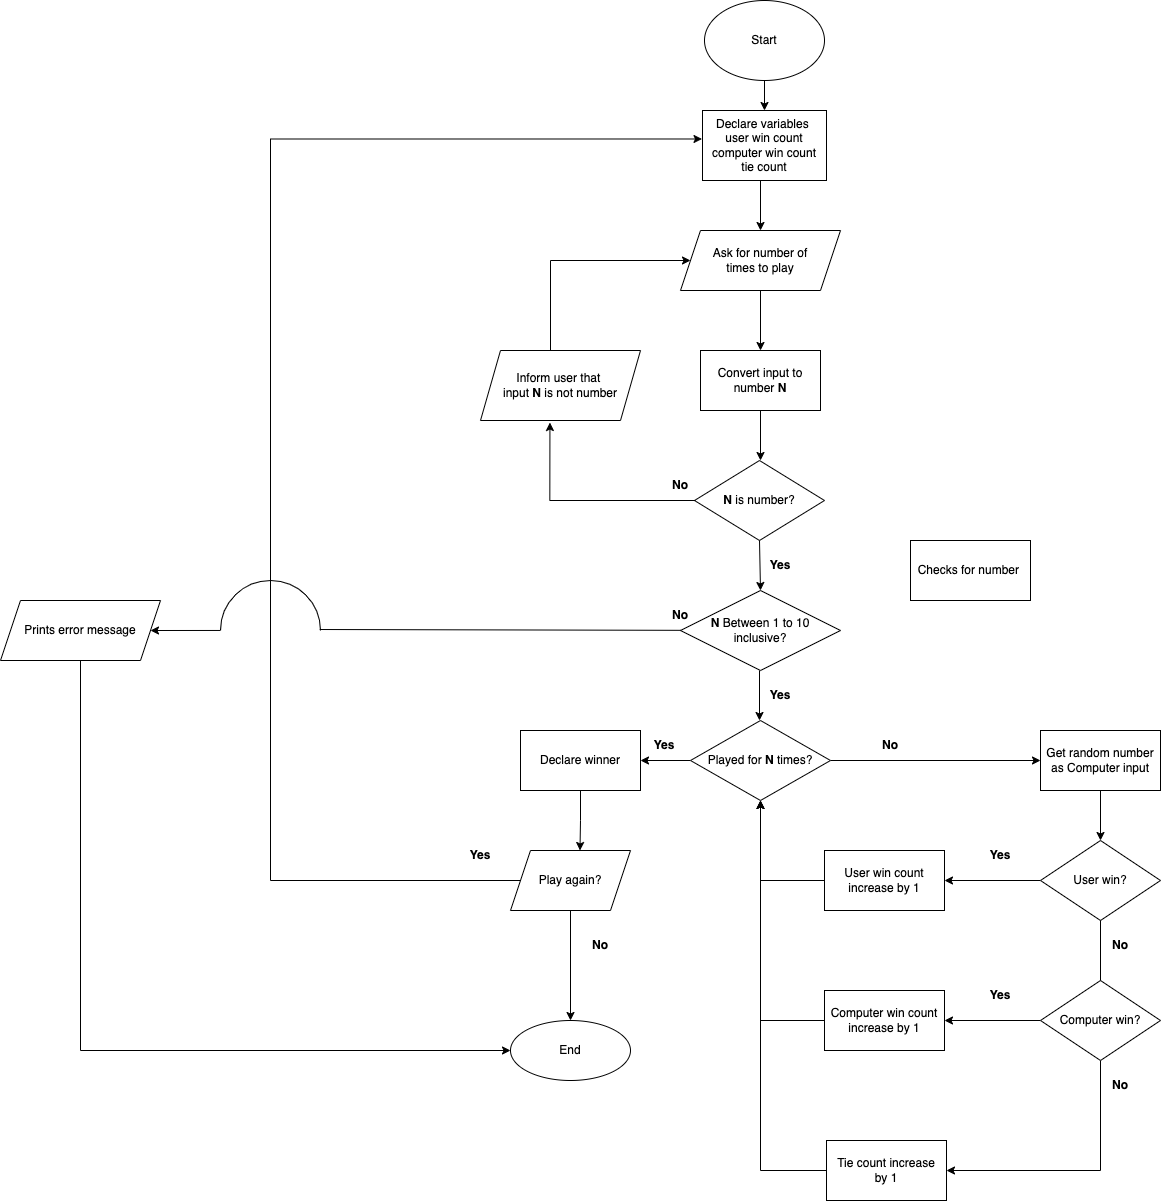

The diagram above was exported from draw.io. Its source (the exported page's mxGraphModel, read from the mxfile embedded in the PNG):
<mxGraphModel dx="2655" dy="1023" grid="1" gridSize="10" guides="1" tooltips="1" connect="1" arrows="1" fold="1" page="1" pageScale="1" pageWidth="827" pageHeight="1169" math="0" shadow="0">
  <root>
    <mxCell id="0" />
    <mxCell id="1" parent="0" />
    <mxCell id="YzhSyXgzqnuuIKS_areu-45" value="" style="edgeStyle=orthogonalEdgeStyle;rounded=0;orthogonalLoop=1;jettySize=auto;html=1;" parent="1" source="YzhSyXgzqnuuIKS_areu-1" target="YzhSyXgzqnuuIKS_areu-44" edge="1">
      <mxGeometry relative="1" as="geometry" />
    </mxCell>
    <mxCell id="YzhSyXgzqnuuIKS_areu-1" value="Start" style="ellipse;whiteSpace=wrap;html=1;" parent="1" vertex="1">
      <mxGeometry x="414" y="20" width="120" height="80" as="geometry" />
    </mxCell>
    <mxCell id="YzhSyXgzqnuuIKS_areu-4" value="Checks for number&amp;nbsp;" style="rounded=0;whiteSpace=wrap;html=1;" parent="1" vertex="1">
      <mxGeometry x="620" y="560" width="120" height="60" as="geometry" />
    </mxCell>
    <mxCell id="YzhSyXgzqnuuIKS_areu-5" value="Ask for number of&lt;br&gt;times to play" style="shape=parallelogram;perimeter=parallelogramPerimeter;whiteSpace=wrap;html=1;fixedSize=1;" parent="1" vertex="1">
      <mxGeometry x="390" y="250" width="160" height="60" as="geometry" />
    </mxCell>
    <mxCell id="YzhSyXgzqnuuIKS_areu-8" value="&lt;b&gt;N&lt;/b&gt; Between 1 to 10&lt;br&gt;inclusive?" style="rhombus;whiteSpace=wrap;html=1;" parent="1" vertex="1">
      <mxGeometry x="390" y="610" width="160" height="80" as="geometry" />
    </mxCell>
    <mxCell id="YzhSyXgzqnuuIKS_areu-9" value="" style="endArrow=classic;html=1;rounded=0;exitX=0.5;exitY=1;exitDx=0;exitDy=0;" parent="1" source="YzhSyXgzqnuuIKS_areu-5" edge="1">
      <mxGeometry width="50" height="50" relative="1" as="geometry">
        <mxPoint x="340" y="520" as="sourcePoint" />
        <mxPoint x="470" y="370" as="targetPoint" />
      </mxGeometry>
    </mxCell>
    <mxCell id="YzhSyXgzqnuuIKS_areu-41" style="edgeStyle=orthogonalEdgeStyle;rounded=0;orthogonalLoop=1;jettySize=auto;html=1;exitX=0.5;exitY=1;exitDx=0;exitDy=0;entryX=0;entryY=0.5;entryDx=0;entryDy=0;" parent="1" source="YzhSyXgzqnuuIKS_areu-11" target="YzhSyXgzqnuuIKS_areu-96" edge="1">
      <mxGeometry relative="1" as="geometry">
        <mxPoint x="150" y="1070" as="targetPoint" />
        <Array as="points">
          <mxPoint x="-210" y="1070" />
        </Array>
      </mxGeometry>
    </mxCell>
    <mxCell id="YzhSyXgzqnuuIKS_areu-11" value="Prints error message" style="shape=parallelogram;perimeter=parallelogramPerimeter;whiteSpace=wrap;html=1;fixedSize=1;" parent="1" vertex="1">
      <mxGeometry x="-290" y="620" width="160" height="60" as="geometry" />
    </mxCell>
    <mxCell id="YzhSyXgzqnuuIKS_areu-16" value="Convert input to number &lt;b&gt;N&lt;/b&gt;" style="rounded=0;whiteSpace=wrap;html=1;" parent="1" vertex="1">
      <mxGeometry x="410" y="370" width="120" height="60" as="geometry" />
    </mxCell>
    <mxCell id="YzhSyXgzqnuuIKS_areu-17" value="" style="endArrow=classic;html=1;rounded=0;exitX=0.5;exitY=1;exitDx=0;exitDy=0;" parent="1" source="YzhSyXgzqnuuIKS_areu-16" edge="1">
      <mxGeometry width="50" height="50" relative="1" as="geometry">
        <mxPoint x="340" y="430" as="sourcePoint" />
        <mxPoint x="470" y="480" as="targetPoint" />
      </mxGeometry>
    </mxCell>
    <mxCell id="YzhSyXgzqnuuIKS_areu-18" value="&lt;b&gt;N&lt;/b&gt; is number?" style="rhombus;whiteSpace=wrap;html=1;" parent="1" vertex="1">
      <mxGeometry x="404" y="480" width="130" height="80" as="geometry" />
    </mxCell>
    <mxCell id="YzhSyXgzqnuuIKS_areu-68" style="edgeStyle=orthogonalEdgeStyle;rounded=0;orthogonalLoop=1;jettySize=auto;html=1;exitX=0.75;exitY=1;exitDx=0;exitDy=0;entryX=0.434;entryY=1.029;entryDx=0;entryDy=0;entryPerimeter=0;" parent="1" source="YzhSyXgzqnuuIKS_areu-28" target="YzhSyXgzqnuuIKS_areu-29" edge="1">
      <mxGeometry relative="1" as="geometry">
        <Array as="points">
          <mxPoint x="259" y="520" />
        </Array>
      </mxGeometry>
    </mxCell>
    <mxCell id="YzhSyXgzqnuuIKS_areu-28" value="No" style="text;html=1;strokeColor=none;fillColor=none;align=center;verticalAlign=middle;whiteSpace=wrap;rounded=0;fontStyle=1" parent="1" vertex="1">
      <mxGeometry x="360" y="490" width="60" height="30" as="geometry" />
    </mxCell>
    <mxCell id="YzhSyXgzqnuuIKS_areu-29" value="Inform user that&amp;nbsp;&lt;br&gt;input &lt;b&gt;N&lt;/b&gt; is not number" style="shape=parallelogram;perimeter=parallelogramPerimeter;whiteSpace=wrap;html=1;fixedSize=1;" parent="1" vertex="1">
      <mxGeometry x="190" y="370" width="160" height="70" as="geometry" />
    </mxCell>
    <mxCell id="YzhSyXgzqnuuIKS_areu-32" value="" style="endArrow=none;html=1;rounded=0;" parent="1" edge="1">
      <mxGeometry width="50" height="50" relative="1" as="geometry">
        <mxPoint x="260" y="280" as="sourcePoint" />
        <mxPoint x="260" y="370" as="targetPoint" />
      </mxGeometry>
    </mxCell>
    <mxCell id="YzhSyXgzqnuuIKS_areu-34" value="" style="endArrow=classic;html=1;rounded=0;" parent="1" target="YzhSyXgzqnuuIKS_areu-5" edge="1">
      <mxGeometry width="50" height="50" relative="1" as="geometry">
        <mxPoint x="260" y="280" as="sourcePoint" />
        <mxPoint x="380" y="255" as="targetPoint" />
      </mxGeometry>
    </mxCell>
    <mxCell id="YzhSyXgzqnuuIKS_areu-35" value="" style="endArrow=classic;html=1;rounded=0;exitX=0.5;exitY=1;exitDx=0;exitDy=0;" parent="1" source="YzhSyXgzqnuuIKS_areu-18" edge="1">
      <mxGeometry width="50" height="50" relative="1" as="geometry">
        <mxPoint x="340" y="680" as="sourcePoint" />
        <mxPoint x="470" y="610" as="targetPoint" />
      </mxGeometry>
    </mxCell>
    <mxCell id="YzhSyXgzqnuuIKS_areu-36" value="Yes" style="text;html=1;strokeColor=none;fillColor=none;align=center;verticalAlign=middle;whiteSpace=wrap;rounded=0;fontStyle=1" parent="1" vertex="1">
      <mxGeometry x="460" y="570" width="60" height="30" as="geometry" />
    </mxCell>
    <mxCell id="YzhSyXgzqnuuIKS_areu-38" value="No" style="text;html=1;strokeColor=none;fillColor=none;align=center;verticalAlign=middle;whiteSpace=wrap;rounded=0;fontStyle=1" parent="1" vertex="1">
      <mxGeometry x="360" y="620" width="60" height="30" as="geometry" />
    </mxCell>
    <mxCell id="YzhSyXgzqnuuIKS_areu-39" value="Yes" style="text;html=1;strokeColor=none;fillColor=none;align=center;verticalAlign=middle;whiteSpace=wrap;rounded=0;fontStyle=1" parent="1" vertex="1">
      <mxGeometry x="460" y="700" width="60" height="30" as="geometry" />
    </mxCell>
    <mxCell id="YzhSyXgzqnuuIKS_areu-40" value="" style="endArrow=classic;html=1;rounded=0;exitX=0.5;exitY=1;exitDx=0;exitDy=0;" parent="1" edge="1">
      <mxGeometry width="50" height="50" relative="1" as="geometry">
        <mxPoint x="469" y="690" as="sourcePoint" />
        <mxPoint x="469" y="740" as="targetPoint" />
      </mxGeometry>
    </mxCell>
    <mxCell id="YzhSyXgzqnuuIKS_areu-46" style="edgeStyle=orthogonalEdgeStyle;rounded=0;orthogonalLoop=1;jettySize=auto;html=1;entryX=0.5;entryY=0;entryDx=0;entryDy=0;" parent="1" target="YzhSyXgzqnuuIKS_areu-5" edge="1">
      <mxGeometry relative="1" as="geometry">
        <mxPoint x="470" y="200" as="sourcePoint" />
      </mxGeometry>
    </mxCell>
    <mxCell id="YzhSyXgzqnuuIKS_areu-44" value="Declare variables&amp;nbsp;&lt;br&gt;user win count&lt;br&gt;computer win count&lt;br&gt;tie count" style="whiteSpace=wrap;html=1;" parent="1" vertex="1">
      <mxGeometry x="412" y="130" width="124" height="70" as="geometry" />
    </mxCell>
    <mxCell id="YzhSyXgzqnuuIKS_areu-49" value="" style="edgeStyle=orthogonalEdgeStyle;rounded=0;orthogonalLoop=1;jettySize=auto;html=1;" parent="1" source="YzhSyXgzqnuuIKS_areu-47" target="YzhSyXgzqnuuIKS_areu-48" edge="1">
      <mxGeometry relative="1" as="geometry" />
    </mxCell>
    <mxCell id="YzhSyXgzqnuuIKS_areu-86" value="" style="edgeStyle=orthogonalEdgeStyle;rounded=0;orthogonalLoop=1;jettySize=auto;html=1;" parent="1" source="YzhSyXgzqnuuIKS_areu-47" target="YzhSyXgzqnuuIKS_areu-85" edge="1">
      <mxGeometry relative="1" as="geometry" />
    </mxCell>
    <mxCell id="YzhSyXgzqnuuIKS_areu-47" value="Played for &lt;b&gt;N &lt;/b&gt;times?" style="rhombus;whiteSpace=wrap;html=1;" parent="1" vertex="1">
      <mxGeometry x="400" y="740" width="140" height="80" as="geometry" />
    </mxCell>
    <mxCell id="YzhSyXgzqnuuIKS_areu-57" value="" style="edgeStyle=orthogonalEdgeStyle;rounded=0;orthogonalLoop=1;jettySize=auto;html=1;" parent="1" source="YzhSyXgzqnuuIKS_areu-48" target="YzhSyXgzqnuuIKS_areu-56" edge="1">
      <mxGeometry relative="1" as="geometry" />
    </mxCell>
    <mxCell id="YzhSyXgzqnuuIKS_areu-48" value="Get random number&lt;br&gt;as Computer input" style="whiteSpace=wrap;html=1;" parent="1" vertex="1">
      <mxGeometry x="750" y="750" width="120" height="60" as="geometry" />
    </mxCell>
    <mxCell id="YzhSyXgzqnuuIKS_areu-50" value="No" style="text;html=1;strokeColor=none;fillColor=none;align=center;verticalAlign=middle;whiteSpace=wrap;rounded=0;fontStyle=1" parent="1" vertex="1">
      <mxGeometry x="570" y="750" width="60" height="30" as="geometry" />
    </mxCell>
    <mxCell id="YzhSyXgzqnuuIKS_areu-51" value="Yes" style="text;html=1;strokeColor=none;fillColor=none;align=center;verticalAlign=middle;whiteSpace=wrap;rounded=0;fontStyle=1" parent="1" vertex="1">
      <mxGeometry x="344" y="750" width="60" height="30" as="geometry" />
    </mxCell>
    <mxCell id="YzhSyXgzqnuuIKS_areu-62" value="" style="edgeStyle=orthogonalEdgeStyle;rounded=0;orthogonalLoop=1;jettySize=auto;html=1;startArrow=none;" parent="1" source="YzhSyXgzqnuuIKS_areu-72" target="YzhSyXgzqnuuIKS_areu-61" edge="1">
      <mxGeometry relative="1" as="geometry">
        <Array as="points" />
      </mxGeometry>
    </mxCell>
    <mxCell id="YzhSyXgzqnuuIKS_areu-66" value="" style="edgeStyle=orthogonalEdgeStyle;rounded=0;orthogonalLoop=1;jettySize=auto;html=1;" parent="1" source="YzhSyXgzqnuuIKS_areu-56" target="YzhSyXgzqnuuIKS_areu-65" edge="1">
      <mxGeometry relative="1" as="geometry" />
    </mxCell>
    <mxCell id="YzhSyXgzqnuuIKS_areu-56" value="User win?" style="rhombus;whiteSpace=wrap;html=1;" parent="1" vertex="1">
      <mxGeometry x="750" y="860" width="120" height="80" as="geometry" />
    </mxCell>
    <mxCell id="YzhSyXgzqnuuIKS_areu-58" value="Yes" style="text;html=1;strokeColor=none;fillColor=none;align=center;verticalAlign=middle;whiteSpace=wrap;rounded=0;fontStyle=1" parent="1" vertex="1">
      <mxGeometry x="680" y="860" width="60" height="30" as="geometry" />
    </mxCell>
    <mxCell id="YzhSyXgzqnuuIKS_areu-59" value="No" style="text;html=1;strokeColor=none;fillColor=none;align=center;verticalAlign=middle;whiteSpace=wrap;rounded=0;fontStyle=1" parent="1" vertex="1">
      <mxGeometry x="800" y="950" width="60" height="30" as="geometry" />
    </mxCell>
    <mxCell id="YzhSyXgzqnuuIKS_areu-70" style="edgeStyle=orthogonalEdgeStyle;rounded=0;orthogonalLoop=1;jettySize=auto;html=1;" parent="1" source="YzhSyXgzqnuuIKS_areu-61" edge="1">
      <mxGeometry relative="1" as="geometry">
        <mxPoint x="470" y="820" as="targetPoint" />
      </mxGeometry>
    </mxCell>
    <mxCell id="YzhSyXgzqnuuIKS_areu-61" value="Computer win count&lt;br&gt;increase by 1" style="whiteSpace=wrap;html=1;" parent="1" vertex="1">
      <mxGeometry x="534" y="1010" width="120" height="60" as="geometry" />
    </mxCell>
    <mxCell id="YzhSyXgzqnuuIKS_areu-67" style="edgeStyle=orthogonalEdgeStyle;rounded=0;orthogonalLoop=1;jettySize=auto;html=1;entryX=0.5;entryY=1;entryDx=0;entryDy=0;exitX=0;exitY=0.5;exitDx=0;exitDy=0;" parent="1" source="YzhSyXgzqnuuIKS_areu-65" target="YzhSyXgzqnuuIKS_areu-47" edge="1">
      <mxGeometry relative="1" as="geometry" />
    </mxCell>
    <mxCell id="YzhSyXgzqnuuIKS_areu-65" value="User win count&lt;br&gt;increase by 1" style="whiteSpace=wrap;html=1;" parent="1" vertex="1">
      <mxGeometry x="534" y="870" width="120" height="60" as="geometry" />
    </mxCell>
    <mxCell id="YzhSyXgzqnuuIKS_areu-82" value="" style="edgeStyle=orthogonalEdgeStyle;rounded=0;orthogonalLoop=1;jettySize=auto;html=1;" parent="1" source="YzhSyXgzqnuuIKS_areu-72" target="YzhSyXgzqnuuIKS_areu-81" edge="1">
      <mxGeometry relative="1" as="geometry">
        <Array as="points">
          <mxPoint x="810" y="1190" />
        </Array>
      </mxGeometry>
    </mxCell>
    <mxCell id="YzhSyXgzqnuuIKS_areu-72" value="Computer win?" style="rhombus;whiteSpace=wrap;html=1;" parent="1" vertex="1">
      <mxGeometry x="750" y="1000" width="120" height="80" as="geometry" />
    </mxCell>
    <mxCell id="YzhSyXgzqnuuIKS_areu-73" value="" style="edgeStyle=orthogonalEdgeStyle;rounded=0;orthogonalLoop=1;jettySize=auto;html=1;endArrow=none;" parent="1" source="YzhSyXgzqnuuIKS_areu-56" target="YzhSyXgzqnuuIKS_areu-72" edge="1">
      <mxGeometry relative="1" as="geometry">
        <mxPoint x="810" y="940" as="sourcePoint" />
        <mxPoint x="654" y="1020" as="targetPoint" />
        <Array as="points">
          <mxPoint x="810" y="1020" />
        </Array>
      </mxGeometry>
    </mxCell>
    <mxCell id="YzhSyXgzqnuuIKS_areu-76" value="No" style="text;html=1;strokeColor=none;fillColor=none;align=center;verticalAlign=middle;whiteSpace=wrap;rounded=0;fontStyle=1" parent="1" vertex="1">
      <mxGeometry x="800" y="1090" width="60" height="30" as="geometry" />
    </mxCell>
    <mxCell id="YzhSyXgzqnuuIKS_areu-77" value="Yes" style="text;html=1;strokeColor=none;fillColor=none;align=center;verticalAlign=middle;whiteSpace=wrap;rounded=0;fontStyle=1" parent="1" vertex="1">
      <mxGeometry x="680" y="1000" width="60" height="30" as="geometry" />
    </mxCell>
    <mxCell id="YzhSyXgzqnuuIKS_areu-83" style="edgeStyle=orthogonalEdgeStyle;rounded=0;orthogonalLoop=1;jettySize=auto;html=1;exitX=0;exitY=0.5;exitDx=0;exitDy=0;entryX=0.5;entryY=1;entryDx=0;entryDy=0;" parent="1" source="YzhSyXgzqnuuIKS_areu-81" target="YzhSyXgzqnuuIKS_areu-47" edge="1">
      <mxGeometry relative="1" as="geometry" />
    </mxCell>
    <mxCell id="YzhSyXgzqnuuIKS_areu-81" value="Tie count increase&lt;br&gt;by 1" style="whiteSpace=wrap;html=1;" parent="1" vertex="1">
      <mxGeometry x="536" y="1160" width="120" height="60" as="geometry" />
    </mxCell>
    <mxCell id="YzhSyXgzqnuuIKS_areu-88" style="edgeStyle=orthogonalEdgeStyle;rounded=0;orthogonalLoop=1;jettySize=auto;html=1;entryX=0.579;entryY=0;entryDx=0;entryDy=0;entryPerimeter=0;" parent="1" source="YzhSyXgzqnuuIKS_areu-85" target="YzhSyXgzqnuuIKS_areu-87" edge="1">
      <mxGeometry relative="1" as="geometry" />
    </mxCell>
    <mxCell id="YzhSyXgzqnuuIKS_areu-85" value="Declare winner" style="whiteSpace=wrap;html=1;" parent="1" vertex="1">
      <mxGeometry x="230" y="750" width="120" height="60" as="geometry" />
    </mxCell>
    <mxCell id="YzhSyXgzqnuuIKS_areu-89" style="edgeStyle=orthogonalEdgeStyle;rounded=0;orthogonalLoop=1;jettySize=auto;html=1;entryX=-0.004;entryY=0.407;entryDx=0;entryDy=0;entryPerimeter=0;" parent="1" source="YzhSyXgzqnuuIKS_areu-87" target="YzhSyXgzqnuuIKS_areu-44" edge="1">
      <mxGeometry relative="1" as="geometry">
        <Array as="points">
          <mxPoint x="-20" y="900" />
          <mxPoint x="-20" y="159" />
        </Array>
      </mxGeometry>
    </mxCell>
    <mxCell id="YzhSyXgzqnuuIKS_areu-97" value="" style="edgeStyle=orthogonalEdgeStyle;rounded=0;orthogonalLoop=1;jettySize=auto;html=1;" parent="1" source="YzhSyXgzqnuuIKS_areu-87" target="YzhSyXgzqnuuIKS_areu-96" edge="1">
      <mxGeometry relative="1" as="geometry" />
    </mxCell>
    <mxCell id="YzhSyXgzqnuuIKS_areu-87" value="Play again?" style="shape=parallelogram;perimeter=parallelogramPerimeter;whiteSpace=wrap;html=1;fixedSize=1;" parent="1" vertex="1">
      <mxGeometry x="220" y="870" width="120" height="60" as="geometry" />
    </mxCell>
    <mxCell id="YzhSyXgzqnuuIKS_areu-93" value="Yes" style="text;html=1;strokeColor=none;fillColor=none;align=center;verticalAlign=middle;whiteSpace=wrap;rounded=0;fontStyle=1" parent="1" vertex="1">
      <mxGeometry x="160" y="860" width="60" height="30" as="geometry" />
    </mxCell>
    <mxCell id="YzhSyXgzqnuuIKS_areu-95" value="No" style="text;html=1;strokeColor=none;fillColor=none;align=center;verticalAlign=middle;whiteSpace=wrap;rounded=0;fontStyle=1" parent="1" vertex="1">
      <mxGeometry x="280" y="950" width="60" height="30" as="geometry" />
    </mxCell>
    <mxCell id="YzhSyXgzqnuuIKS_areu-96" value="End" style="ellipse;whiteSpace=wrap;html=1;" parent="1" vertex="1">
      <mxGeometry x="220" y="1040" width="120" height="60" as="geometry" />
    </mxCell>
    <mxCell id="AykCQ2Ti9iGI5QZw3e46-3" style="edgeStyle=none;rounded=0;orthogonalLoop=1;jettySize=auto;html=1;entryX=1;entryY=0.5;entryDx=0;entryDy=0;exitX=0.629;exitY=0.983;exitDx=0;exitDy=0;exitPerimeter=0;" edge="1" parent="1" source="AykCQ2Ti9iGI5QZw3e46-2" target="YzhSyXgzqnuuIKS_areu-11">
      <mxGeometry relative="1" as="geometry">
        <mxPoint x="-70" y="650" as="sourcePoint" />
      </mxGeometry>
    </mxCell>
    <mxCell id="AykCQ2Ti9iGI5QZw3e46-2" value="" style="verticalLabelPosition=bottom;verticalAlign=top;html=1;shape=mxgraph.basic.arc;startAngle=0.4595160661165591;endAngle=0.9580289579934987;rotation=105;" vertex="1" parent="1">
      <mxGeometry x="-70" y="600" width="100" height="100" as="geometry" />
    </mxCell>
    <mxCell id="AykCQ2Ti9iGI5QZw3e46-5" value="" style="endArrow=none;html=1;rounded=0;labelBackgroundColor=default;fontFamily=Helvetica;fontSize=11;fontColor=default;strokeColor=default;shape=connector;exitX=0.363;exitY=0.027;exitDx=0;exitDy=0;exitPerimeter=0;" edge="1" parent="1" source="AykCQ2Ti9iGI5QZw3e46-2" target="YzhSyXgzqnuuIKS_areu-8">
      <mxGeometry width="50" height="50" relative="1" as="geometry">
        <mxPoint x="190" y="680" as="sourcePoint" />
        <mxPoint x="240" y="630" as="targetPoint" />
      </mxGeometry>
    </mxCell>
  </root>
</mxGraphModel>